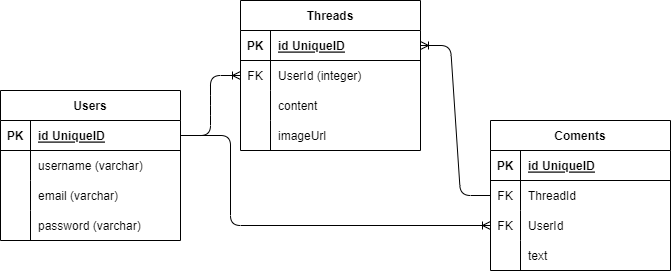

The diagram above was exported from draw.io. Its source (the exported page's mxGraphModel, read from the mxfile embedded in the PNG):
<mxGraphModel dx="627" dy="238" grid="0" gridSize="10" guides="1" tooltips="1" connect="1" arrows="1" fold="1" page="1" pageScale="1" pageWidth="850" pageHeight="1100" math="0" shadow="0">
  <root>
    <mxCell id="0" />
    <mxCell id="1" parent="0" />
    <mxCell id="2" value="Users" style="shape=table;startSize=30;container=1;collapsible=1;childLayout=tableLayout;fixedRows=1;rowLines=0;fontStyle=1;align=center;resizeLast=1;" parent="1" vertex="1">
      <mxGeometry x="160" y="120" width="180" height="150" as="geometry" />
    </mxCell>
    <mxCell id="3" value="" style="shape=tableRow;horizontal=0;startSize=0;swimlaneHead=0;swimlaneBody=0;fillColor=none;collapsible=0;dropTarget=0;points=[[0,0.5],[1,0.5]];portConstraint=eastwest;top=0;left=0;right=0;bottom=1;" parent="2" vertex="1">
      <mxGeometry y="30" width="180" height="30" as="geometry" />
    </mxCell>
    <mxCell id="4" value="PK" style="shape=partialRectangle;connectable=0;fillColor=none;top=0;left=0;bottom=0;right=0;fontStyle=1;overflow=hidden;" parent="3" vertex="1">
      <mxGeometry width="30" height="30" as="geometry">
        <mxRectangle width="30" height="30" as="alternateBounds" />
      </mxGeometry>
    </mxCell>
    <mxCell id="5" value="id UniqueID" style="shape=partialRectangle;connectable=0;fillColor=none;top=0;left=0;bottom=0;right=0;align=left;spacingLeft=6;fontStyle=5;overflow=hidden;" parent="3" vertex="1">
      <mxGeometry x="30" width="150" height="30" as="geometry">
        <mxRectangle width="150" height="30" as="alternateBounds" />
      </mxGeometry>
    </mxCell>
    <mxCell id="6" value="" style="shape=tableRow;horizontal=0;startSize=0;swimlaneHead=0;swimlaneBody=0;fillColor=none;collapsible=0;dropTarget=0;points=[[0,0.5],[1,0.5]];portConstraint=eastwest;top=0;left=0;right=0;bottom=0;" parent="2" vertex="1">
      <mxGeometry y="60" width="180" height="30" as="geometry" />
    </mxCell>
    <mxCell id="7" value="" style="shape=partialRectangle;connectable=0;fillColor=none;top=0;left=0;bottom=0;right=0;editable=1;overflow=hidden;" parent="6" vertex="1">
      <mxGeometry width="30" height="30" as="geometry">
        <mxRectangle width="30" height="30" as="alternateBounds" />
      </mxGeometry>
    </mxCell>
    <mxCell id="8" value="username (varchar)" style="shape=partialRectangle;connectable=0;fillColor=none;top=0;left=0;bottom=0;right=0;align=left;spacingLeft=6;overflow=hidden;" parent="6" vertex="1">
      <mxGeometry x="30" width="150" height="30" as="geometry">
        <mxRectangle width="150" height="30" as="alternateBounds" />
      </mxGeometry>
    </mxCell>
    <mxCell id="9" value="" style="shape=tableRow;horizontal=0;startSize=0;swimlaneHead=0;swimlaneBody=0;fillColor=none;collapsible=0;dropTarget=0;points=[[0,0.5],[1,0.5]];portConstraint=eastwest;top=0;left=0;right=0;bottom=0;" parent="2" vertex="1">
      <mxGeometry y="90" width="180" height="30" as="geometry" />
    </mxCell>
    <mxCell id="10" value="" style="shape=partialRectangle;connectable=0;fillColor=none;top=0;left=0;bottom=0;right=0;editable=1;overflow=hidden;" parent="9" vertex="1">
      <mxGeometry width="30" height="30" as="geometry">
        <mxRectangle width="30" height="30" as="alternateBounds" />
      </mxGeometry>
    </mxCell>
    <mxCell id="11" value="email (varchar)" style="shape=partialRectangle;connectable=0;fillColor=none;top=0;left=0;bottom=0;right=0;align=left;spacingLeft=6;overflow=hidden;" parent="9" vertex="1">
      <mxGeometry x="30" width="150" height="30" as="geometry">
        <mxRectangle width="150" height="30" as="alternateBounds" />
      </mxGeometry>
    </mxCell>
    <mxCell id="12" value="" style="shape=tableRow;horizontal=0;startSize=0;swimlaneHead=0;swimlaneBody=0;fillColor=none;collapsible=0;dropTarget=0;points=[[0,0.5],[1,0.5]];portConstraint=eastwest;top=0;left=0;right=0;bottom=0;" parent="2" vertex="1">
      <mxGeometry y="120" width="180" height="30" as="geometry" />
    </mxCell>
    <mxCell id="13" value="" style="shape=partialRectangle;connectable=0;fillColor=none;top=0;left=0;bottom=0;right=0;editable=1;overflow=hidden;" parent="12" vertex="1">
      <mxGeometry width="30" height="30" as="geometry">
        <mxRectangle width="30" height="30" as="alternateBounds" />
      </mxGeometry>
    </mxCell>
    <mxCell id="14" value="password (varchar)" style="shape=partialRectangle;connectable=0;fillColor=none;top=0;left=0;bottom=0;right=0;align=left;spacingLeft=6;overflow=hidden;" parent="12" vertex="1">
      <mxGeometry x="30" width="150" height="30" as="geometry">
        <mxRectangle width="150" height="30" as="alternateBounds" />
      </mxGeometry>
    </mxCell>
    <mxCell id="28" value="Coments" style="shape=table;startSize=30;container=1;collapsible=1;childLayout=tableLayout;fixedRows=1;rowLines=0;fontStyle=1;align=center;resizeLast=1;" parent="1" vertex="1">
      <mxGeometry x="650" y="150" width="180" height="150" as="geometry" />
    </mxCell>
    <mxCell id="29" value="" style="shape=tableRow;horizontal=0;startSize=0;swimlaneHead=0;swimlaneBody=0;fillColor=none;collapsible=0;dropTarget=0;points=[[0,0.5],[1,0.5]];portConstraint=eastwest;top=0;left=0;right=0;bottom=1;" parent="28" vertex="1">
      <mxGeometry y="30" width="180" height="30" as="geometry" />
    </mxCell>
    <mxCell id="30" value="PK" style="shape=partialRectangle;connectable=0;fillColor=none;top=0;left=0;bottom=0;right=0;fontStyle=1;overflow=hidden;" parent="29" vertex="1">
      <mxGeometry width="30" height="30" as="geometry">
        <mxRectangle width="30" height="30" as="alternateBounds" />
      </mxGeometry>
    </mxCell>
    <mxCell id="31" value="id UniqueID" style="shape=partialRectangle;connectable=0;fillColor=none;top=0;left=0;bottom=0;right=0;align=left;spacingLeft=6;fontStyle=5;overflow=hidden;" parent="29" vertex="1">
      <mxGeometry x="30" width="150" height="30" as="geometry">
        <mxRectangle width="150" height="30" as="alternateBounds" />
      </mxGeometry>
    </mxCell>
    <mxCell id="38" value="" style="shape=tableRow;horizontal=0;startSize=0;swimlaneHead=0;swimlaneBody=0;fillColor=none;collapsible=0;dropTarget=0;points=[[0,0.5],[1,0.5]];portConstraint=eastwest;top=0;left=0;right=0;bottom=0;" parent="28" vertex="1">
      <mxGeometry y="60" width="180" height="30" as="geometry" />
    </mxCell>
    <mxCell id="39" value="FK" style="shape=partialRectangle;connectable=0;fillColor=none;top=0;left=0;bottom=0;right=0;editable=1;overflow=hidden;" parent="38" vertex="1">
      <mxGeometry width="30" height="30" as="geometry">
        <mxRectangle width="30" height="30" as="alternateBounds" />
      </mxGeometry>
    </mxCell>
    <mxCell id="40" value="ThreadId" style="shape=partialRectangle;connectable=0;fillColor=none;top=0;left=0;bottom=0;right=0;align=left;spacingLeft=6;overflow=hidden;" parent="38" vertex="1">
      <mxGeometry x="30" width="150" height="30" as="geometry">
        <mxRectangle width="150" height="30" as="alternateBounds" />
      </mxGeometry>
    </mxCell>
    <mxCell id="65" value="" style="shape=tableRow;horizontal=0;startSize=0;swimlaneHead=0;swimlaneBody=0;fillColor=none;collapsible=0;dropTarget=0;points=[[0,0.5],[1,0.5]];portConstraint=eastwest;top=0;left=0;right=0;bottom=0;" parent="28" vertex="1">
      <mxGeometry y="90" width="180" height="30" as="geometry" />
    </mxCell>
    <mxCell id="66" value="FK" style="shape=partialRectangle;connectable=0;fillColor=none;top=0;left=0;bottom=0;right=0;editable=1;overflow=hidden;" parent="65" vertex="1">
      <mxGeometry width="30" height="30" as="geometry">
        <mxRectangle width="30" height="30" as="alternateBounds" />
      </mxGeometry>
    </mxCell>
    <mxCell id="67" value="UserId" style="shape=partialRectangle;connectable=0;fillColor=none;top=0;left=0;bottom=0;right=0;align=left;spacingLeft=6;overflow=hidden;" parent="65" vertex="1">
      <mxGeometry x="30" width="150" height="30" as="geometry">
        <mxRectangle width="150" height="30" as="alternateBounds" />
      </mxGeometry>
    </mxCell>
    <mxCell id="68" value="" style="shape=tableRow;horizontal=0;startSize=0;swimlaneHead=0;swimlaneBody=0;fillColor=none;collapsible=0;dropTarget=0;points=[[0,0.5],[1,0.5]];portConstraint=eastwest;top=0;left=0;right=0;bottom=0;" parent="28" vertex="1">
      <mxGeometry y="120" width="180" height="30" as="geometry" />
    </mxCell>
    <mxCell id="69" value="" style="shape=partialRectangle;connectable=0;fillColor=none;top=0;left=0;bottom=0;right=0;editable=1;overflow=hidden;" parent="68" vertex="1">
      <mxGeometry width="30" height="30" as="geometry">
        <mxRectangle width="30" height="30" as="alternateBounds" />
      </mxGeometry>
    </mxCell>
    <mxCell id="70" value="text" style="shape=partialRectangle;connectable=0;fillColor=none;top=0;left=0;bottom=0;right=0;align=left;spacingLeft=6;overflow=hidden;" parent="68" vertex="1">
      <mxGeometry x="30" width="150" height="30" as="geometry">
        <mxRectangle width="150" height="30" as="alternateBounds" />
      </mxGeometry>
    </mxCell>
    <mxCell id="50" value="" style="edgeStyle=entityRelationEdgeStyle;fontSize=12;html=1;endArrow=ERoneToMany;exitX=1;exitY=0.5;exitDx=0;exitDy=0;entryX=0;entryY=0.5;entryDx=0;entryDy=0;" parent="1" source="3" target="56" edge="1">
      <mxGeometry width="100" height="100" relative="1" as="geometry">
        <mxPoint x="590" y="240" as="sourcePoint" />
        <mxPoint x="380" y="90" as="targetPoint" />
      </mxGeometry>
    </mxCell>
    <mxCell id="51" value="" style="edgeStyle=entityRelationEdgeStyle;fontSize=12;html=1;endArrow=ERoneToMany;exitX=0;exitY=0.5;exitDx=0;exitDy=0;" parent="1" source="38" target="53" edge="1">
      <mxGeometry width="100" height="100" relative="1" as="geometry">
        <mxPoint x="640" y="165" as="sourcePoint" />
        <mxPoint x="580" y="135" as="targetPoint" />
      </mxGeometry>
    </mxCell>
    <mxCell id="52" value="Threads" style="shape=table;startSize=30;container=1;collapsible=1;childLayout=tableLayout;fixedRows=1;rowLines=0;fontStyle=1;align=center;resizeLast=1;" parent="1" vertex="1">
      <mxGeometry x="400" y="30" width="180" height="150" as="geometry" />
    </mxCell>
    <mxCell id="53" value="" style="shape=tableRow;horizontal=0;startSize=0;swimlaneHead=0;swimlaneBody=0;fillColor=none;collapsible=0;dropTarget=0;points=[[0,0.5],[1,0.5]];portConstraint=eastwest;top=0;left=0;right=0;bottom=1;" parent="52" vertex="1">
      <mxGeometry y="30" width="180" height="30" as="geometry" />
    </mxCell>
    <mxCell id="54" value="PK" style="shape=partialRectangle;connectable=0;fillColor=none;top=0;left=0;bottom=0;right=0;fontStyle=1;overflow=hidden;" parent="53" vertex="1">
      <mxGeometry width="30" height="30" as="geometry">
        <mxRectangle width="30" height="30" as="alternateBounds" />
      </mxGeometry>
    </mxCell>
    <mxCell id="55" value="id UniqueID" style="shape=partialRectangle;connectable=0;fillColor=none;top=0;left=0;bottom=0;right=0;align=left;spacingLeft=6;fontStyle=5;overflow=hidden;" parent="53" vertex="1">
      <mxGeometry x="30" width="150" height="30" as="geometry">
        <mxRectangle width="150" height="30" as="alternateBounds" />
      </mxGeometry>
    </mxCell>
    <mxCell id="56" value="" style="shape=tableRow;horizontal=0;startSize=0;swimlaneHead=0;swimlaneBody=0;fillColor=none;collapsible=0;dropTarget=0;points=[[0,0.5],[1,0.5]];portConstraint=eastwest;top=0;left=0;right=0;bottom=0;" parent="52" vertex="1">
      <mxGeometry y="60" width="180" height="30" as="geometry" />
    </mxCell>
    <mxCell id="57" value="FK" style="shape=partialRectangle;connectable=0;fillColor=none;top=0;left=0;bottom=0;right=0;editable=1;overflow=hidden;" parent="56" vertex="1">
      <mxGeometry width="30" height="30" as="geometry">
        <mxRectangle width="30" height="30" as="alternateBounds" />
      </mxGeometry>
    </mxCell>
    <mxCell id="58" value="UserId (integer)" style="shape=partialRectangle;connectable=0;fillColor=none;top=0;left=0;bottom=0;right=0;align=left;spacingLeft=6;overflow=hidden;" parent="56" vertex="1">
      <mxGeometry x="30" width="150" height="30" as="geometry">
        <mxRectangle width="150" height="30" as="alternateBounds" />
      </mxGeometry>
    </mxCell>
    <mxCell id="62" value="" style="shape=tableRow;horizontal=0;startSize=0;swimlaneHead=0;swimlaneBody=0;fillColor=none;collapsible=0;dropTarget=0;points=[[0,0.5],[1,0.5]];portConstraint=eastwest;top=0;left=0;right=0;bottom=0;" parent="52" vertex="1">
      <mxGeometry y="90" width="180" height="30" as="geometry" />
    </mxCell>
    <mxCell id="63" value="" style="shape=partialRectangle;connectable=0;fillColor=none;top=0;left=0;bottom=0;right=0;editable=1;overflow=hidden;" parent="62" vertex="1">
      <mxGeometry width="30" height="30" as="geometry">
        <mxRectangle width="30" height="30" as="alternateBounds" />
      </mxGeometry>
    </mxCell>
    <mxCell id="64" value="content" style="shape=partialRectangle;connectable=0;fillColor=none;top=0;left=0;bottom=0;right=0;align=left;spacingLeft=6;overflow=hidden;" parent="62" vertex="1">
      <mxGeometry x="30" width="150" height="30" as="geometry">
        <mxRectangle width="150" height="30" as="alternateBounds" />
      </mxGeometry>
    </mxCell>
    <mxCell id="72" value="" style="shape=tableRow;horizontal=0;startSize=0;swimlaneHead=0;swimlaneBody=0;fillColor=none;collapsible=0;dropTarget=0;points=[[0,0.5],[1,0.5]];portConstraint=eastwest;top=0;left=0;right=0;bottom=0;" parent="52" vertex="1">
      <mxGeometry y="120" width="180" height="30" as="geometry" />
    </mxCell>
    <mxCell id="73" value="" style="shape=partialRectangle;connectable=0;fillColor=none;top=0;left=0;bottom=0;right=0;editable=1;overflow=hidden;" parent="72" vertex="1">
      <mxGeometry width="30" height="30" as="geometry">
        <mxRectangle width="30" height="30" as="alternateBounds" />
      </mxGeometry>
    </mxCell>
    <mxCell id="74" value="imageUrl" style="shape=partialRectangle;connectable=0;fillColor=none;top=0;left=0;bottom=0;right=0;align=left;spacingLeft=6;overflow=hidden;" parent="72" vertex="1">
      <mxGeometry x="30" width="150" height="30" as="geometry">
        <mxRectangle width="150" height="30" as="alternateBounds" />
      </mxGeometry>
    </mxCell>
    <mxCell id="71" value="" style="edgeStyle=elbowEdgeStyle;fontSize=12;html=1;endArrow=ERoneToMany;exitX=1;exitY=0.5;exitDx=0;exitDy=0;entryX=0;entryY=0.5;entryDx=0;entryDy=0;" parent="1" source="3" target="65" edge="1">
      <mxGeometry width="100" height="100" relative="1" as="geometry">
        <mxPoint x="350" y="175" as="sourcePoint" />
        <mxPoint x="410.0000000000001" y="115" as="targetPoint" />
        <Array as="points">
          <mxPoint x="390" y="200" />
        </Array>
      </mxGeometry>
    </mxCell>
  </root>
</mxGraphModel>